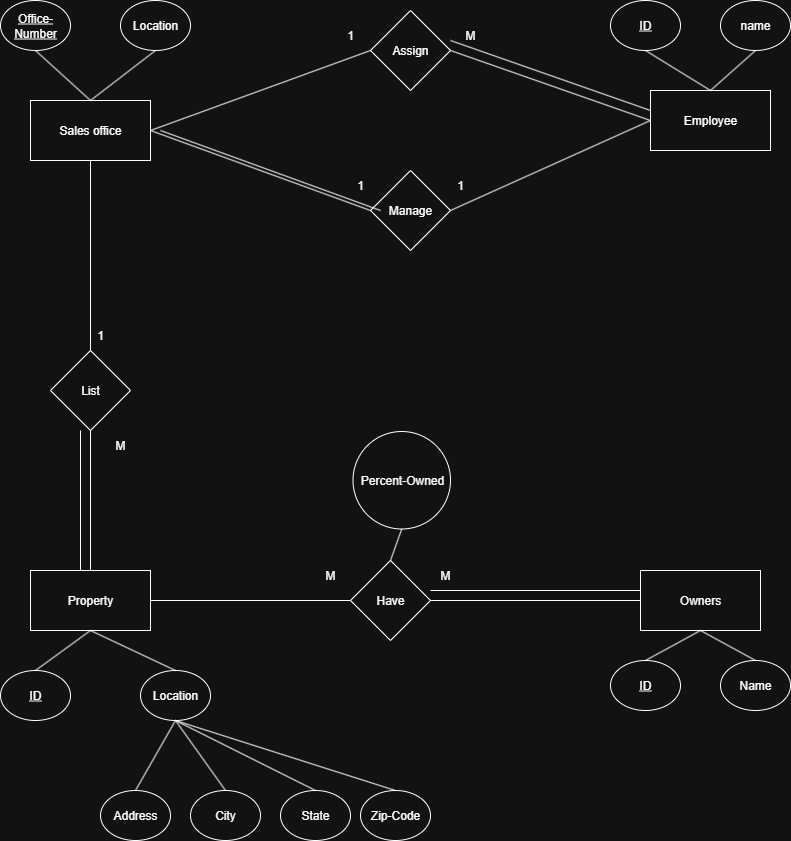

The diagram above was exported from draw.io. Its source (the exported page's mxGraphModel, read from the mxfile embedded in the PNG):
<mxGraphModel dx="1426" dy="903" grid="1" gridSize="10" guides="1" tooltips="1" connect="1" arrows="1" fold="1" page="1" pageScale="1" pageWidth="850" pageHeight="1100" math="0" shadow="0">
  <root>
    <mxCell id="0" />
    <mxCell id="1" parent="0" />
    <mxCell id="qV0d3p33uxL6eywRnWQg-1" value="Owners" style="rounded=0;whiteSpace=wrap;html=1;" vertex="1" parent="1">
      <mxGeometry x="650" y="640" width="120" height="60" as="geometry" />
    </mxCell>
    <mxCell id="qV0d3p33uxL6eywRnWQg-2" value="Property" style="rounded=0;whiteSpace=wrap;html=1;" vertex="1" parent="1">
      <mxGeometry x="40" y="640" width="120" height="60" as="geometry" />
    </mxCell>
    <mxCell id="qV0d3p33uxL6eywRnWQg-3" value="Employee" style="rounded=0;whiteSpace=wrap;html=1;" vertex="1" parent="1">
      <mxGeometry x="660" y="160" width="120" height="60" as="geometry" />
    </mxCell>
    <mxCell id="qV0d3p33uxL6eywRnWQg-4" value="Sales office" style="rounded=0;whiteSpace=wrap;html=1;" vertex="1" parent="1">
      <mxGeometry x="40" y="170" width="120" height="60" as="geometry" />
    </mxCell>
    <mxCell id="qV0d3p33uxL6eywRnWQg-5" value="Manage" style="rhombus;whiteSpace=wrap;html=1;" vertex="1" parent="1">
      <mxGeometry x="380" y="240" width="80" height="80" as="geometry" />
    </mxCell>
    <mxCell id="qV0d3p33uxL6eywRnWQg-6" value="Assign" style="rhombus;whiteSpace=wrap;html=1;" vertex="1" parent="1">
      <mxGeometry x="380" y="80" width="80" height="80" as="geometry" />
    </mxCell>
    <mxCell id="qV0d3p33uxL6eywRnWQg-7" value="" style="endArrow=none;html=1;rounded=0;entryX=0;entryY=0.5;entryDx=0;entryDy=0;exitX=1;exitY=0.5;exitDx=0;exitDy=0;" edge="1" parent="1" source="qV0d3p33uxL6eywRnWQg-4" target="qV0d3p33uxL6eywRnWQg-6">
      <mxGeometry width="50" height="50" relative="1" as="geometry">
        <mxPoint x="400" y="490" as="sourcePoint" />
        <mxPoint x="450" y="440" as="targetPoint" />
      </mxGeometry>
    </mxCell>
    <mxCell id="qV0d3p33uxL6eywRnWQg-8" value="" style="endArrow=none;html=1;rounded=0;entryX=0;entryY=0.5;entryDx=0;entryDy=0;exitX=1;exitY=0.5;exitDx=0;exitDy=0;" edge="1" parent="1" source="qV0d3p33uxL6eywRnWQg-6" target="qV0d3p33uxL6eywRnWQg-3">
      <mxGeometry width="50" height="50" relative="1" as="geometry">
        <mxPoint x="400" y="490" as="sourcePoint" />
        <mxPoint x="450" y="440" as="targetPoint" />
      </mxGeometry>
    </mxCell>
    <mxCell id="qV0d3p33uxL6eywRnWQg-9" value="" style="endArrow=none;html=1;rounded=0;entryX=0;entryY=0.5;entryDx=0;entryDy=0;exitX=1;exitY=0.5;exitDx=0;exitDy=0;" edge="1" parent="1" source="qV0d3p33uxL6eywRnWQg-4" target="qV0d3p33uxL6eywRnWQg-5">
      <mxGeometry width="50" height="50" relative="1" as="geometry">
        <mxPoint x="400" y="490" as="sourcePoint" />
        <mxPoint x="450" y="440" as="targetPoint" />
      </mxGeometry>
    </mxCell>
    <mxCell id="qV0d3p33uxL6eywRnWQg-10" value="" style="endArrow=none;html=1;rounded=0;entryX=0;entryY=0.5;entryDx=0;entryDy=0;exitX=1;exitY=0.5;exitDx=0;exitDy=0;" edge="1" parent="1" source="qV0d3p33uxL6eywRnWQg-5" target="qV0d3p33uxL6eywRnWQg-3">
      <mxGeometry width="50" height="50" relative="1" as="geometry">
        <mxPoint x="400" y="490" as="sourcePoint" />
        <mxPoint x="450" y="440" as="targetPoint" />
      </mxGeometry>
    </mxCell>
    <mxCell id="qV0d3p33uxL6eywRnWQg-11" value="List" style="rhombus;whiteSpace=wrap;html=1;" vertex="1" parent="1">
      <mxGeometry x="60" y="420" width="80" height="80" as="geometry" />
    </mxCell>
    <mxCell id="qV0d3p33uxL6eywRnWQg-12" value="" style="endArrow=none;html=1;rounded=0;entryX=0.5;entryY=1;entryDx=0;entryDy=0;exitX=0.5;exitY=0;exitDx=0;exitDy=0;" edge="1" parent="1" source="qV0d3p33uxL6eywRnWQg-2" target="qV0d3p33uxL6eywRnWQg-11">
      <mxGeometry width="50" height="50" relative="1" as="geometry">
        <mxPoint x="400" y="490" as="sourcePoint" />
        <mxPoint x="450" y="440" as="targetPoint" />
      </mxGeometry>
    </mxCell>
    <mxCell id="qV0d3p33uxL6eywRnWQg-13" value="" style="endArrow=none;html=1;rounded=0;entryX=0.5;entryY=1;entryDx=0;entryDy=0;exitX=0.5;exitY=0;exitDx=0;exitDy=0;" edge="1" parent="1" source="qV0d3p33uxL6eywRnWQg-11" target="qV0d3p33uxL6eywRnWQg-4">
      <mxGeometry width="50" height="50" relative="1" as="geometry">
        <mxPoint x="400" y="490" as="sourcePoint" />
        <mxPoint x="450" y="440" as="targetPoint" />
      </mxGeometry>
    </mxCell>
    <mxCell id="qV0d3p33uxL6eywRnWQg-14" value="Have" style="rhombus;whiteSpace=wrap;html=1;" vertex="1" parent="1">
      <mxGeometry x="360" y="630" width="80" height="80" as="geometry" />
    </mxCell>
    <mxCell id="qV0d3p33uxL6eywRnWQg-15" value="" style="endArrow=none;html=1;rounded=0;entryX=0;entryY=0.5;entryDx=0;entryDy=0;exitX=1;exitY=0.5;exitDx=0;exitDy=0;" edge="1" parent="1" source="qV0d3p33uxL6eywRnWQg-2" target="qV0d3p33uxL6eywRnWQg-14">
      <mxGeometry width="50" height="50" relative="1" as="geometry">
        <mxPoint x="400" y="490" as="sourcePoint" />
        <mxPoint x="450" y="440" as="targetPoint" />
      </mxGeometry>
    </mxCell>
    <mxCell id="qV0d3p33uxL6eywRnWQg-16" value="" style="endArrow=none;html=1;rounded=0;entryX=0;entryY=0.5;entryDx=0;entryDy=0;exitX=1;exitY=0.5;exitDx=0;exitDy=0;" edge="1" parent="1" source="qV0d3p33uxL6eywRnWQg-14" target="qV0d3p33uxL6eywRnWQg-1">
      <mxGeometry width="50" height="50" relative="1" as="geometry">
        <mxPoint x="400" y="490" as="sourcePoint" />
        <mxPoint x="450" y="440" as="targetPoint" />
      </mxGeometry>
    </mxCell>
    <mxCell id="qV0d3p33uxL6eywRnWQg-17" value="" style="endArrow=none;html=1;rounded=0;entryX=0;entryY=0.5;entryDx=0;entryDy=0;exitX=1;exitY=0.5;exitDx=0;exitDy=0;" edge="1" parent="1">
      <mxGeometry width="50" height="50" relative="1" as="geometry">
        <mxPoint x="440" y="660" as="sourcePoint" />
        <mxPoint x="650" y="660" as="targetPoint" />
      </mxGeometry>
    </mxCell>
    <mxCell id="qV0d3p33uxL6eywRnWQg-19" value="" style="endArrow=none;html=1;rounded=0;entryX=0;entryY=0.5;entryDx=0;entryDy=0;exitX=1;exitY=0.5;exitDx=0;exitDy=0;" edge="1" parent="1">
      <mxGeometry width="50" height="50" relative="1" as="geometry">
        <mxPoint x="170" y="200" as="sourcePoint" />
        <mxPoint x="390" y="280" as="targetPoint" />
      </mxGeometry>
    </mxCell>
    <mxCell id="qV0d3p33uxL6eywRnWQg-20" value="" style="endArrow=none;html=1;rounded=0;entryX=0;entryY=0.5;entryDx=0;entryDy=0;exitX=1;exitY=0.5;exitDx=0;exitDy=0;" edge="1" parent="1">
      <mxGeometry width="50" height="50" relative="1" as="geometry">
        <mxPoint x="460" y="110" as="sourcePoint" />
        <mxPoint x="660" y="180" as="targetPoint" />
      </mxGeometry>
    </mxCell>
    <mxCell id="qV0d3p33uxL6eywRnWQg-21" value="" style="endArrow=none;html=1;rounded=0;entryX=0.5;entryY=1;entryDx=0;entryDy=0;exitX=0.5;exitY=0;exitDx=0;exitDy=0;" edge="1" parent="1">
      <mxGeometry width="50" height="50" relative="1" as="geometry">
        <mxPoint x="90" y="640" as="sourcePoint" />
        <mxPoint x="90" y="500" as="targetPoint" />
      </mxGeometry>
    </mxCell>
    <mxCell id="qV0d3p33uxL6eywRnWQg-22" value="1" style="text;html=1;align=center;verticalAlign=middle;whiteSpace=wrap;rounded=0;" vertex="1" parent="1">
      <mxGeometry x="440" y="240" width="60" height="30" as="geometry" />
    </mxCell>
    <mxCell id="qV0d3p33uxL6eywRnWQg-23" value="M" style="text;html=1;align=center;verticalAlign=middle;whiteSpace=wrap;rounded=0;" vertex="1" parent="1">
      <mxGeometry x="310" y="630" width="60" height="30" as="geometry" />
    </mxCell>
    <mxCell id="qV0d3p33uxL6eywRnWQg-24" value="1" style="text;html=1;align=center;verticalAlign=middle;whiteSpace=wrap;rounded=0;" vertex="1" parent="1">
      <mxGeometry x="340" y="240" width="60" height="30" as="geometry" />
    </mxCell>
    <mxCell id="qV0d3p33uxL6eywRnWQg-25" value="1" style="text;html=1;align=center;verticalAlign=middle;whiteSpace=wrap;rounded=0;" vertex="1" parent="1">
      <mxGeometry x="330" y="90" width="60" height="30" as="geometry" />
    </mxCell>
    <mxCell id="qV0d3p33uxL6eywRnWQg-26" value="M" style="text;html=1;align=center;verticalAlign=middle;whiteSpace=wrap;rounded=0;" vertex="1" parent="1">
      <mxGeometry x="425" y="630" width="60" height="30" as="geometry" />
    </mxCell>
    <mxCell id="qV0d3p33uxL6eywRnWQg-27" value="M" style="text;html=1;align=center;verticalAlign=middle;whiteSpace=wrap;rounded=0;" vertex="1" parent="1">
      <mxGeometry x="450" y="90" width="60" height="30" as="geometry" />
    </mxCell>
    <mxCell id="qV0d3p33uxL6eywRnWQg-28" value="M" style="text;html=1;align=center;verticalAlign=middle;whiteSpace=wrap;rounded=0;" vertex="1" parent="1">
      <mxGeometry x="100" y="500" width="60" height="30" as="geometry" />
    </mxCell>
    <mxCell id="qV0d3p33uxL6eywRnWQg-29" value="1" style="text;html=1;align=center;verticalAlign=middle;whiteSpace=wrap;rounded=0;" vertex="1" parent="1">
      <mxGeometry x="80" y="390" width="60" height="30" as="geometry" />
    </mxCell>
    <mxCell id="qV0d3p33uxL6eywRnWQg-30" value="&lt;u&gt;Office-Number&lt;/u&gt;" style="ellipse;whiteSpace=wrap;html=1;" vertex="1" parent="1">
      <mxGeometry x="10" y="70" width="70" height="50" as="geometry" />
    </mxCell>
    <mxCell id="qV0d3p33uxL6eywRnWQg-31" value="Zip-Code" style="ellipse;whiteSpace=wrap;html=1;" vertex="1" parent="1">
      <mxGeometry x="370" y="860" width="70" height="50" as="geometry" />
    </mxCell>
    <mxCell id="qV0d3p33uxL6eywRnWQg-32" value="Address" style="ellipse;whiteSpace=wrap;html=1;" vertex="1" parent="1">
      <mxGeometry x="110" y="860" width="70" height="50" as="geometry" />
    </mxCell>
    <mxCell id="qV0d3p33uxL6eywRnWQg-33" value="State" style="ellipse;whiteSpace=wrap;html=1;" vertex="1" parent="1">
      <mxGeometry x="290" y="860" width="70" height="50" as="geometry" />
    </mxCell>
    <mxCell id="qV0d3p33uxL6eywRnWQg-34" value="&lt;u&gt;ID&lt;/u&gt;" style="ellipse;whiteSpace=wrap;html=1;" vertex="1" parent="1">
      <mxGeometry x="10" y="740" width="70" height="50" as="geometry" />
    </mxCell>
    <mxCell id="qV0d3p33uxL6eywRnWQg-35" value="Location" style="ellipse;whiteSpace=wrap;html=1;" vertex="1" parent="1">
      <mxGeometry x="150" y="740" width="70" height="50" as="geometry" />
    </mxCell>
    <mxCell id="qV0d3p33uxL6eywRnWQg-36" value="City" style="ellipse;whiteSpace=wrap;html=1;" vertex="1" parent="1">
      <mxGeometry x="200" y="860" width="70" height="50" as="geometry" />
    </mxCell>
    <mxCell id="qV0d3p33uxL6eywRnWQg-37" value="Name" style="ellipse;whiteSpace=wrap;html=1;" vertex="1" parent="1">
      <mxGeometry x="730" y="730" width="70" height="50" as="geometry" />
    </mxCell>
    <mxCell id="qV0d3p33uxL6eywRnWQg-38" value="&lt;u&gt;ID&lt;/u&gt;" style="ellipse;whiteSpace=wrap;html=1;" vertex="1" parent="1">
      <mxGeometry x="620" y="730" width="70" height="50" as="geometry" />
    </mxCell>
    <mxCell id="qV0d3p33uxL6eywRnWQg-39" value="name" style="ellipse;whiteSpace=wrap;html=1;" vertex="1" parent="1">
      <mxGeometry x="730" y="70" width="70" height="50" as="geometry" />
    </mxCell>
    <mxCell id="qV0d3p33uxL6eywRnWQg-40" value="&lt;u&gt;ID&lt;/u&gt;" style="ellipse;whiteSpace=wrap;html=1;" vertex="1" parent="1">
      <mxGeometry x="620" y="70" width="70" height="50" as="geometry" />
    </mxCell>
    <mxCell id="qV0d3p33uxL6eywRnWQg-41" value="Location" style="ellipse;whiteSpace=wrap;html=1;" vertex="1" parent="1">
      <mxGeometry x="130" y="70" width="70" height="50" as="geometry" />
    </mxCell>
    <mxCell id="qV0d3p33uxL6eywRnWQg-42" value="" style="endArrow=none;html=1;rounded=0;exitX=0.5;exitY=1;exitDx=0;exitDy=0;entryX=0.5;entryY=0;entryDx=0;entryDy=0;" edge="1" parent="1" source="qV0d3p33uxL6eywRnWQg-35" target="qV0d3p33uxL6eywRnWQg-31">
      <mxGeometry width="50" height="50" relative="1" as="geometry">
        <mxPoint x="400" y="490" as="sourcePoint" />
        <mxPoint x="450" y="440" as="targetPoint" />
      </mxGeometry>
    </mxCell>
    <mxCell id="qV0d3p33uxL6eywRnWQg-43" value="" style="endArrow=none;html=1;rounded=0;exitX=0.5;exitY=1;exitDx=0;exitDy=0;entryX=0.5;entryY=0;entryDx=0;entryDy=0;" edge="1" parent="1" source="qV0d3p33uxL6eywRnWQg-35" target="qV0d3p33uxL6eywRnWQg-33">
      <mxGeometry width="50" height="50" relative="1" as="geometry">
        <mxPoint x="400" y="490" as="sourcePoint" />
        <mxPoint x="450" y="440" as="targetPoint" />
      </mxGeometry>
    </mxCell>
    <mxCell id="qV0d3p33uxL6eywRnWQg-44" value="" style="endArrow=none;html=1;rounded=0;exitX=0.5;exitY=1;exitDx=0;exitDy=0;entryX=0.5;entryY=0;entryDx=0;entryDy=0;" edge="1" parent="1" source="qV0d3p33uxL6eywRnWQg-35" target="qV0d3p33uxL6eywRnWQg-36">
      <mxGeometry width="50" height="50" relative="1" as="geometry">
        <mxPoint x="400" y="490" as="sourcePoint" />
        <mxPoint x="450" y="440" as="targetPoint" />
      </mxGeometry>
    </mxCell>
    <mxCell id="qV0d3p33uxL6eywRnWQg-45" value="" style="endArrow=none;html=1;rounded=0;exitX=0.5;exitY=1;exitDx=0;exitDy=0;entryX=0.5;entryY=0;entryDx=0;entryDy=0;" edge="1" parent="1" source="qV0d3p33uxL6eywRnWQg-35" target="qV0d3p33uxL6eywRnWQg-32">
      <mxGeometry width="50" height="50" relative="1" as="geometry">
        <mxPoint x="400" y="490" as="sourcePoint" />
        <mxPoint x="450" y="440" as="targetPoint" />
      </mxGeometry>
    </mxCell>
    <mxCell id="qV0d3p33uxL6eywRnWQg-46" value="" style="endArrow=none;html=1;rounded=0;entryX=0.5;entryY=1;entryDx=0;entryDy=0;exitX=0.5;exitY=0;exitDx=0;exitDy=0;" edge="1" parent="1" source="qV0d3p33uxL6eywRnWQg-35" target="qV0d3p33uxL6eywRnWQg-2">
      <mxGeometry width="50" height="50" relative="1" as="geometry">
        <mxPoint x="400" y="490" as="sourcePoint" />
        <mxPoint x="450" y="440" as="targetPoint" />
      </mxGeometry>
    </mxCell>
    <mxCell id="qV0d3p33uxL6eywRnWQg-47" value="" style="endArrow=none;html=1;rounded=0;entryX=0.5;entryY=1;entryDx=0;entryDy=0;exitX=0.5;exitY=0;exitDx=0;exitDy=0;" edge="1" parent="1" source="qV0d3p33uxL6eywRnWQg-34" target="qV0d3p33uxL6eywRnWQg-2">
      <mxGeometry width="50" height="50" relative="1" as="geometry">
        <mxPoint x="400" y="490" as="sourcePoint" />
        <mxPoint x="450" y="440" as="targetPoint" />
      </mxGeometry>
    </mxCell>
    <mxCell id="qV0d3p33uxL6eywRnWQg-48" value="" style="endArrow=none;html=1;rounded=0;entryX=0.5;entryY=1;entryDx=0;entryDy=0;exitX=0.5;exitY=0;exitDx=0;exitDy=0;" edge="1" parent="1" source="qV0d3p33uxL6eywRnWQg-38" target="qV0d3p33uxL6eywRnWQg-1">
      <mxGeometry width="50" height="50" relative="1" as="geometry">
        <mxPoint x="400" y="490" as="sourcePoint" />
        <mxPoint x="450" y="440" as="targetPoint" />
      </mxGeometry>
    </mxCell>
    <mxCell id="qV0d3p33uxL6eywRnWQg-49" value="" style="endArrow=none;html=1;rounded=0;entryX=0.5;entryY=1;entryDx=0;entryDy=0;exitX=0.5;exitY=0;exitDx=0;exitDy=0;" edge="1" parent="1" source="qV0d3p33uxL6eywRnWQg-37" target="qV0d3p33uxL6eywRnWQg-1">
      <mxGeometry width="50" height="50" relative="1" as="geometry">
        <mxPoint x="400" y="490" as="sourcePoint" />
        <mxPoint x="450" y="440" as="targetPoint" />
      </mxGeometry>
    </mxCell>
    <mxCell id="qV0d3p33uxL6eywRnWQg-50" value="" style="endArrow=none;html=1;rounded=0;entryX=0.5;entryY=1;entryDx=0;entryDy=0;exitX=0.5;exitY=0;exitDx=0;exitDy=0;" edge="1" parent="1" source="qV0d3p33uxL6eywRnWQg-4" target="qV0d3p33uxL6eywRnWQg-30">
      <mxGeometry width="50" height="50" relative="1" as="geometry">
        <mxPoint x="400" y="490" as="sourcePoint" />
        <mxPoint x="450" y="440" as="targetPoint" />
      </mxGeometry>
    </mxCell>
    <mxCell id="qV0d3p33uxL6eywRnWQg-51" value="" style="endArrow=none;html=1;rounded=0;entryX=0.5;entryY=1;entryDx=0;entryDy=0;exitX=0.5;exitY=0;exitDx=0;exitDy=0;" edge="1" parent="1" source="qV0d3p33uxL6eywRnWQg-4" target="qV0d3p33uxL6eywRnWQg-41">
      <mxGeometry width="50" height="50" relative="1" as="geometry">
        <mxPoint x="400" y="490" as="sourcePoint" />
        <mxPoint x="450" y="440" as="targetPoint" />
      </mxGeometry>
    </mxCell>
    <mxCell id="qV0d3p33uxL6eywRnWQg-52" value="" style="endArrow=none;html=1;rounded=0;entryX=0.5;entryY=1;entryDx=0;entryDy=0;exitX=0.5;exitY=0;exitDx=0;exitDy=0;" edge="1" parent="1" source="qV0d3p33uxL6eywRnWQg-3" target="qV0d3p33uxL6eywRnWQg-40">
      <mxGeometry width="50" height="50" relative="1" as="geometry">
        <mxPoint x="400" y="490" as="sourcePoint" />
        <mxPoint x="450" y="440" as="targetPoint" />
      </mxGeometry>
    </mxCell>
    <mxCell id="qV0d3p33uxL6eywRnWQg-53" value="" style="endArrow=none;html=1;rounded=0;entryX=0.5;entryY=1;entryDx=0;entryDy=0;exitX=0.5;exitY=0;exitDx=0;exitDy=0;" edge="1" parent="1" source="qV0d3p33uxL6eywRnWQg-3" target="qV0d3p33uxL6eywRnWQg-39">
      <mxGeometry width="50" height="50" relative="1" as="geometry">
        <mxPoint x="400" y="490" as="sourcePoint" />
        <mxPoint x="450" y="440" as="targetPoint" />
      </mxGeometry>
    </mxCell>
    <mxCell id="qV0d3p33uxL6eywRnWQg-54" value="Percent-Owned" style="ellipse;whiteSpace=wrap;html=1;aspect=fixed;" vertex="1" parent="1">
      <mxGeometry x="362.5" y="501" width="97.5" height="97.5" as="geometry" />
    </mxCell>
    <mxCell id="qV0d3p33uxL6eywRnWQg-55" value="" style="endArrow=none;html=1;rounded=0;entryX=0.5;entryY=0;entryDx=0;entryDy=0;exitX=0.5;exitY=1;exitDx=0;exitDy=0;" edge="1" parent="1" source="qV0d3p33uxL6eywRnWQg-54" target="qV0d3p33uxL6eywRnWQg-14">
      <mxGeometry width="50" height="50" relative="1" as="geometry">
        <mxPoint x="400" y="490" as="sourcePoint" />
        <mxPoint x="450" y="440" as="targetPoint" />
      </mxGeometry>
    </mxCell>
  </root>
</mxGraphModel>